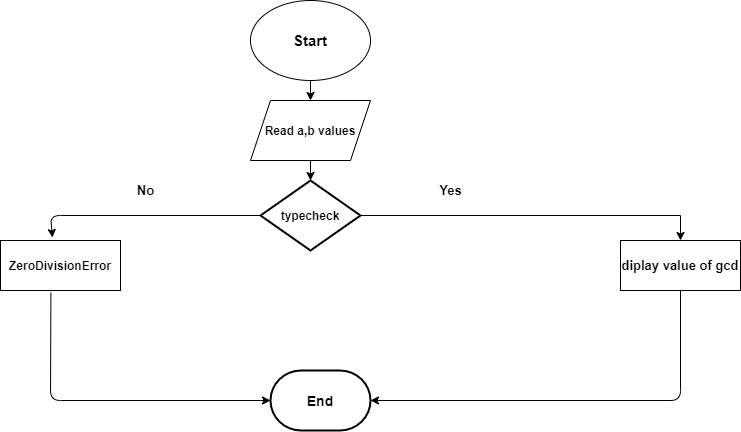

The diagram above was exported from draw.io. Its source (the exported page's mxGraphModel, read from the mxfile embedded in the PNG):
<mxGraphModel dx="1278" dy="521" grid="1" gridSize="10" guides="1" tooltips="1" connect="1" arrows="1" fold="1" page="1" pageScale="1" pageWidth="1000" pageHeight="700" background="none" math="0" shadow="0">
  <root>
    <mxCell id="0" />
    <mxCell id="1" parent="0" />
    <mxCell id="J16J2rjYSSf316RwUJls-55" value="&lt;h4&gt;&lt;font style=&quot;font-size: 15px&quot;&gt;Start&lt;/font&gt;&lt;/h4&gt;" style="ellipse;whiteSpace=wrap;html=1;" vertex="1" parent="1">
      <mxGeometry x="440" y="80" width="120" height="80" as="geometry" />
    </mxCell>
    <mxCell id="J16J2rjYSSf316RwUJls-61" value="" style="endArrow=classic;html=1;" edge="1" parent="1">
      <mxGeometry width="50" height="50" relative="1" as="geometry">
        <mxPoint x="500" y="160" as="sourcePoint" />
        <mxPoint x="500" y="180" as="targetPoint" />
      </mxGeometry>
    </mxCell>
    <mxCell id="J16J2rjYSSf316RwUJls-64" value="&lt;h4&gt;Read a,b values&lt;/h4&gt;" style="shape=parallelogram;perimeter=parallelogramPerimeter;whiteSpace=wrap;html=1;fixedSize=1;" vertex="1" parent="1">
      <mxGeometry x="440" y="180" width="120" height="60" as="geometry" />
    </mxCell>
    <mxCell id="J16J2rjYSSf316RwUJls-65" value="" style="endArrow=classic;html=1;exitX=0.5;exitY=1;exitDx=0;exitDy=0;entryX=0.5;entryY=0;entryDx=0;entryDy=0;" edge="1" parent="1" source="J16J2rjYSSf316RwUJls-64">
      <mxGeometry width="50" height="50" relative="1" as="geometry">
        <mxPoint x="500" y="290" as="sourcePoint" />
        <mxPoint x="500" y="260" as="targetPoint" />
      </mxGeometry>
    </mxCell>
    <mxCell id="J16J2rjYSSf316RwUJls-112" style="edgeStyle=orthogonalEdgeStyle;rounded=0;orthogonalLoop=1;jettySize=auto;html=1;fontSize=13;fontColor=#000000;entryX=0.5;entryY=0;entryDx=0;entryDy=0;" edge="1" parent="1" source="J16J2rjYSSf316RwUJls-68" target="J16J2rjYSSf316RwUJls-113">
      <mxGeometry relative="1" as="geometry">
        <mxPoint x="882.4000244140625" y="375" as="targetPoint" />
      </mxGeometry>
    </mxCell>
    <mxCell id="J16J2rjYSSf316RwUJls-68" value="&lt;h4&gt;typecheck&lt;/h4&gt;" style="strokeWidth=2;html=1;shape=mxgraph.flowchart.decision;whiteSpace=wrap;" vertex="1" parent="1">
      <mxGeometry x="450" y="260" width="100" height="70" as="geometry" />
    </mxCell>
    <mxCell id="J16J2rjYSSf316RwUJls-70" style="edgeStyle=orthogonalEdgeStyle;rounded=0;orthogonalLoop=1;jettySize=auto;html=1;exitX=0.5;exitY=1;exitDx=0;exitDy=0;" edge="1" parent="1" source="J16J2rjYSSf316RwUJls-64" target="J16J2rjYSSf316RwUJls-64">
      <mxGeometry relative="1" as="geometry" />
    </mxCell>
    <mxCell id="J16J2rjYSSf316RwUJls-73" value="&lt;h4&gt;ZeroDivisionError&lt;/h4&gt;" style="rounded=0;whiteSpace=wrap;html=1;" vertex="1" parent="1">
      <mxGeometry x="190" y="320" width="120" height="50" as="geometry" />
    </mxCell>
    <mxCell id="J16J2rjYSSf316RwUJls-85" value="" style="endArrow=classic;html=1;exitX=0;exitY=0.5;exitDx=0;exitDy=0;exitPerimeter=0;entryX=0.433;entryY=-0.06;entryDx=0;entryDy=0;entryPerimeter=0;" edge="1" parent="1" source="J16J2rjYSSf316RwUJls-68" target="J16J2rjYSSf316RwUJls-73">
      <mxGeometry width="50" height="50" relative="1" as="geometry">
        <mxPoint x="500" y="590" as="sourcePoint" />
        <mxPoint x="250" y="310" as="targetPoint" />
        <Array as="points">
          <mxPoint x="240" y="295" />
        </Array>
      </mxGeometry>
    </mxCell>
    <mxCell id="J16J2rjYSSf316RwUJls-104" value="&lt;h4&gt;&lt;font style=&quot;font-size: 14px&quot;&gt;End&lt;/font&gt;&lt;/h4&gt;" style="strokeWidth=2;html=1;shape=mxgraph.flowchart.terminator;whiteSpace=wrap;" vertex="1" parent="1">
      <mxGeometry x="460" y="450" width="100" height="60" as="geometry" />
    </mxCell>
    <mxCell id="J16J2rjYSSf316RwUJls-109" value="&lt;h4&gt;No&lt;/h4&gt;" style="text;html=1;align=center;verticalAlign=middle;resizable=0;points=[];autosize=1;strokeColor=none;fillColor=none;fontSize=13;fontColor=#000000;" vertex="1" parent="1">
      <mxGeometry x="320" y="240" width="30" height="60" as="geometry" />
    </mxCell>
    <mxCell id="J16J2rjYSSf316RwUJls-113" value="&lt;h4&gt;diplay value of gcd&lt;/h4&gt;" style="rounded=0;whiteSpace=wrap;html=1;fontSize=13;fontColor=#000000;" vertex="1" parent="1">
      <mxGeometry x="810" y="320" width="120" height="50" as="geometry" />
    </mxCell>
    <mxCell id="J16J2rjYSSf316RwUJls-116" value="&lt;b&gt;Yes&lt;/b&gt;" style="text;html=1;align=center;verticalAlign=middle;resizable=0;points=[];autosize=1;strokeColor=none;fillColor=none;fontSize=13;fontColor=#000000;" vertex="1" parent="1">
      <mxGeometry x="620" y="260" width="40" height="20" as="geometry" />
    </mxCell>
    <mxCell id="J16J2rjYSSf316RwUJls-118" value="" style="endArrow=classic;html=1;fontSize=13;fontColor=#000000;entryX=1;entryY=0.5;entryDx=0;entryDy=0;entryPerimeter=0;exitX=0.5;exitY=1;exitDx=0;exitDy=0;" edge="1" parent="1" source="J16J2rjYSSf316RwUJls-113" target="J16J2rjYSSf316RwUJls-104">
      <mxGeometry width="50" height="50" relative="1" as="geometry">
        <mxPoint x="820" y="480" as="sourcePoint" />
        <mxPoint x="670" y="280" as="targetPoint" />
        <Array as="points">
          <mxPoint x="870" y="480" />
        </Array>
      </mxGeometry>
    </mxCell>
    <mxCell id="J16J2rjYSSf316RwUJls-120" value="" style="endArrow=classic;html=1;fontSize=13;fontColor=#000000;exitX=0.42;exitY=1.044;exitDx=0;exitDy=0;exitPerimeter=0;entryX=0;entryY=0.5;entryDx=0;entryDy=0;entryPerimeter=0;" edge="1" parent="1" source="J16J2rjYSSf316RwUJls-73" target="J16J2rjYSSf316RwUJls-104">
      <mxGeometry width="50" height="50" relative="1" as="geometry">
        <mxPoint x="250" y="440" as="sourcePoint" />
        <mxPoint x="300" y="390" as="targetPoint" />
        <Array as="points">
          <mxPoint x="240" y="480" />
        </Array>
      </mxGeometry>
    </mxCell>
  </root>
</mxGraphModel>